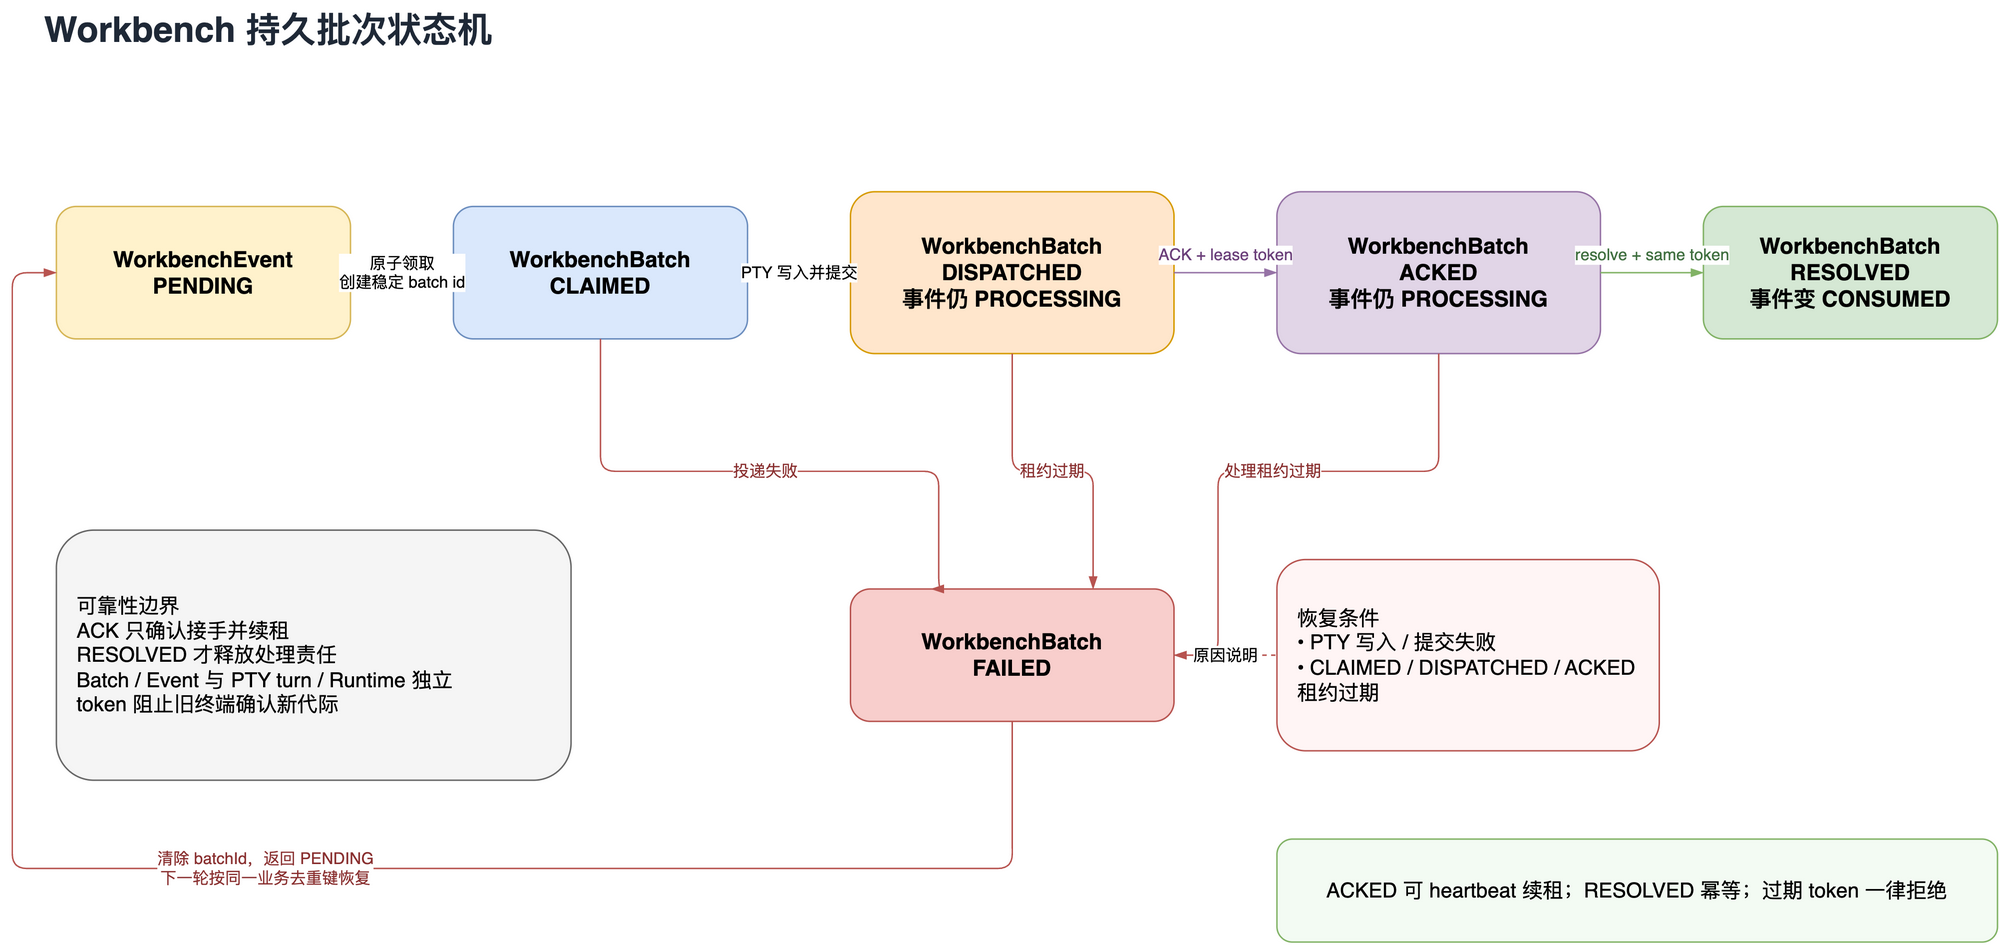

The diagram above was exported from draw.io. Its source (the exported page's mxGraphModel, read from the mxfile embedded in the PNG):
<mxGraphModel dx="1460" dy="760" grid="1" gridSize="10" guides="1" tooltips="1" connect="1" arrows="1" fold="1" page="1" pageScale="1" pageWidth="1460" pageHeight="760" math="0" shadow="0">
  <root>
    <mxCell id="0" />
    <mxCell id="1" parent="0" />
    <mxCell id="2" value="Workbench 持久批次状态机" style="text;html=1;align=left;verticalAlign=middle;fontSize=24;fontStyle=1;fontColor=#1f2937;" vertex="1" parent="1">
      <mxGeometry x="50" y="30" width="800" height="40" as="geometry" />
    </mxCell>
    <mxCell id="3" value="WorkbenchEvent&#10;PENDING" style="rounded=1;whiteSpace=wrap;html=1;fillColor=#fff2cc;strokeColor=#d6b656;fontSize=15;fontStyle=1;" vertex="1" parent="1">
      <mxGeometry x="60" y="170" width="200" height="90" as="geometry" />
    </mxCell>
    <mxCell id="4" value="WorkbenchBatch&#10;CLAIMED" style="rounded=1;whiteSpace=wrap;html=1;fillColor=#dae8fc;strokeColor=#6c8ebf;fontSize=15;fontStyle=1;" vertex="1" parent="1">
      <mxGeometry x="330" y="170" width="200" height="90" as="geometry" />
    </mxCell>
    <mxCell id="5" value="WorkbenchBatch&#10;DISPATCHED&#10;事件仍 PROCESSING" style="rounded=1;whiteSpace=wrap;html=1;fillColor=#ffe6cc;strokeColor=#d79b00;fontSize=15;fontStyle=1;" vertex="1" parent="1">
      <mxGeometry x="600" y="160" width="220" height="110" as="geometry" />
    </mxCell>
    <mxCell id="6" value="WorkbenchBatch&#10;ACKED&#10;事件仍 PROCESSING" style="rounded=1;whiteSpace=wrap;html=1;fillColor=#e1d5e7;strokeColor=#9673a6;fontSize=15;fontStyle=1;" vertex="1" parent="1">
      <mxGeometry x="890" y="160" width="220" height="110" as="geometry" />
    </mxCell>
    <mxCell id="7" value="WorkbenchBatch&#10;RESOLVED&#10;事件变 CONSUMED" style="rounded=1;whiteSpace=wrap;html=1;fillColor=#d5e8d4;strokeColor=#82b366;fontSize=15;fontStyle=1;" vertex="1" parent="1">
      <mxGeometry x="1180" y="170" width="200" height="90" as="geometry" />
    </mxCell>
    <mxCell id="8" value="WorkbenchBatch&#10;FAILED" style="rounded=1;whiteSpace=wrap;html=1;fillColor=#f8cecc;strokeColor=#b85450;fontSize=15;fontStyle=1;" vertex="1" parent="1">
      <mxGeometry x="600" y="430" width="220" height="90" as="geometry" />
    </mxCell>
    <mxCell id="9" value="恢复条件&#10;• PTY 写入 / 提交失败&#10;• CLAIMED / DISPATCHED / ACKED 租约过期" style="rounded=1;whiteSpace=wrap;html=1;fillColor=#fff5f5;strokeColor=#b85450;align=left;spacingLeft=12;fontSize=14;" vertex="1" parent="1">
      <mxGeometry x="890" y="410" width="260" height="130" as="geometry" />
    </mxCell>
    <mxCell id="10" value="可靠性边界&#10;ACK 只确认接手并续租&#10;RESOLVED 才释放处理责任&#10;Batch / Event 与 PTY turn / Runtime 独立&#10;token 阻止旧终端确认新代际" style="rounded=1;whiteSpace=wrap;html=1;fillColor=#f5f5f5;strokeColor=#666666;align=left;spacingLeft=12;fontSize=14;" vertex="1" parent="1">
      <mxGeometry x="60" y="390" width="350" height="170" as="geometry" />
    </mxCell>
    <mxCell id="11" value="原子领取&#10;创建稳定 batch id" style="edgeStyle=orthogonalEdgeStyle;rounded=1;orthogonalLoop=1;jettySize=auto;html=1;endArrow=blockThin;exitX=1;exitY=0.5;entryX=0;entryY=0.5;labelBackgroundColor=#ffffff;" edge="1" parent="1" source="3" target="4">
      <mxGeometry relative="1" as="geometry" />
    </mxCell>
    <mxCell id="12" value="PTY 写入并提交" style="edgeStyle=orthogonalEdgeStyle;rounded=1;orthogonalLoop=1;jettySize=auto;html=1;endArrow=blockThin;exitX=1;exitY=0.5;entryX=0;entryY=0.5;labelBackgroundColor=#ffffff;" edge="1" parent="1" source="4" target="5">
      <mxGeometry relative="1" as="geometry" />
    </mxCell>
    <mxCell id="13" value="ACK + lease token" style="edgeStyle=orthogonalEdgeStyle;rounded=1;orthogonalLoop=1;jettySize=auto;html=1;endArrow=blockThin;strokeColor=#9673a6;fontColor=#6b3f7a;exitX=1;exitY=0.5;entryX=0;entryY=0.5;labelBackgroundColor=#ffffff;" edge="1" parent="1" source="5" target="6">
      <mxGeometry x="0" y="0" relative="1" as="geometry">
        <mxPoint x="0" y="-12" as="offset" />
      </mxGeometry>
    </mxCell>
    <mxCell id="14" value="resolve + same token" style="edgeStyle=orthogonalEdgeStyle;rounded=1;orthogonalLoop=1;jettySize=auto;html=1;endArrow=blockThin;strokeColor=#82b366;fontColor=#3f6f3f;exitX=1;exitY=0.5;entryX=0;entryY=0.5;labelBackgroundColor=#ffffff;" edge="1" parent="1" source="6" target="7">
      <mxGeometry x="0" y="0" relative="1" as="geometry">
        <mxPoint x="0" y="-12" as="offset" />
      </mxGeometry>
    </mxCell>
    <mxCell id="15" value="投递失败" style="edgeStyle=orthogonalEdgeStyle;rounded=1;orthogonalLoop=1;jettySize=auto;html=1;endArrow=blockThin;strokeColor=#b85450;fontColor=#8a3030;exitX=0.5;exitY=1;entryX=0.25;entryY=0;labelBackgroundColor=#ffffff;" edge="1" parent="1" source="4" target="8">
      <mxGeometry relative="1" as="geometry">
        <Array as="points">
          <mxPoint x="430" y="350" />
          <mxPoint x="660" y="350" />
        </Array>
      </mxGeometry>
    </mxCell>
    <mxCell id="16" value="租约过期" style="edgeStyle=orthogonalEdgeStyle;rounded=1;orthogonalLoop=1;jettySize=auto;html=1;endArrow=blockThin;strokeColor=#b85450;fontColor=#8a3030;exitX=0.5;exitY=1;entryX=0.75;entryY=0;labelBackgroundColor=#ffffff;" edge="1" parent="1" source="5" target="8">
      <mxGeometry relative="1" as="geometry" />
    </mxCell>
    <mxCell id="20" value="处理租约过期" style="edgeStyle=orthogonalEdgeStyle;rounded=1;orthogonalLoop=1;jettySize=auto;html=1;endArrow=blockThin;strokeColor=#b85450;fontColor=#8a3030;exitX=0.5;exitY=1;entryX=1;entryY=0.5;labelBackgroundColor=#ffffff;" edge="1" parent="1" source="6" target="8">
      <mxGeometry relative="1" as="geometry">
        <Array as="points">
          <mxPoint x="1000" y="350" />
          <mxPoint x="850" y="350" />
          <mxPoint x="850" y="475" />
        </Array>
      </mxGeometry>
    </mxCell>
    <mxCell id="17" value="原因说明" style="edgeStyle=orthogonalEdgeStyle;rounded=1;orthogonalLoop=1;jettySize=auto;html=1;endArrow=none;dashed=1;strokeColor=#b85450;exitX=1;exitY=0.5;entryX=0;entryY=0.5;" edge="1" parent="1" source="8" target="9">
      <mxGeometry relative="1" as="geometry" />
    </mxCell>
    <mxCell id="18" value="清除 batchId，返回 PENDING&#10;下一轮按同一业务去重键恢复" style="edgeStyle=orthogonalEdgeStyle;rounded=1;orthogonalLoop=1;jettySize=auto;html=1;endArrow=blockThin;strokeColor=#b85450;fontColor=#8a3030;exitX=0.5;exitY=1;entryX=0;entryY=0.5;labelBackgroundColor=#ffffff;" edge="1" parent="1" source="8" target="3">
      <mxGeometry relative="1" as="geometry">
        <Array as="points">
          <mxPoint x="710" y="620" />
          <mxPoint x="30" y="620" />
          <mxPoint x="30" y="215" />
        </Array>
      </mxGeometry>
    </mxCell>
    <mxCell id="19" value="ACKED 可 heartbeat 续租；RESOLVED 幂等；过期 token 一律拒绝" style="rounded=1;whiteSpace=wrap;html=1;fillColor=#f3fbf3;strokeColor=#82b366;fontSize=14;" vertex="1" parent="1">
      <mxGeometry x="890" y="600" width="490" height="70" as="geometry" />
    </mxCell>
  </root>
</mxGraphModel>